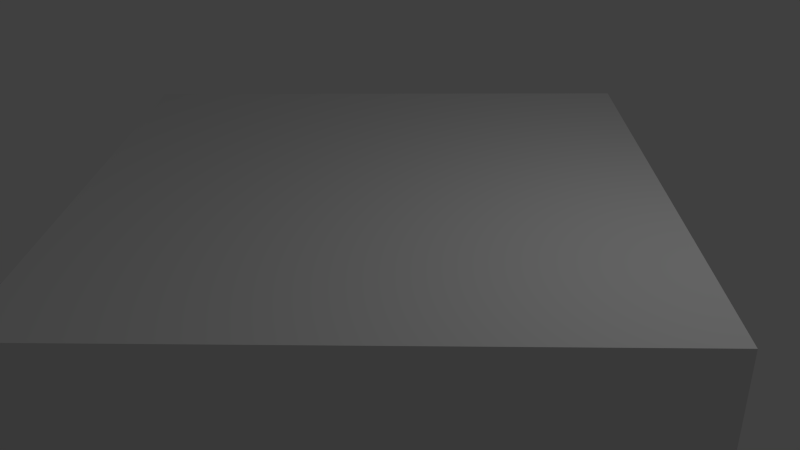 # Source: f_10_10_sq_45_template.blend  (saved by Blender 2.69.0; exported with 4.5.12 LTS)
import bpy
from mathutils import Matrix  # noqa: F401  (used for matrix-valued properties, if any)

bpy.ops.wm.read_factory_settings(use_empty=True)
scene = bpy.context.scene
scene.name = 'Scene'

# ---- collections
col_collection_1 = bpy.data.collections.new('Collection 1'); scene.collection.children.link(col_collection_1)

# ---- materials (node trees are filled in below, after node groups)
mat_material = bpy.data.materials.new('Material')
mat_material.alpha_threshold = 0.0
mat_material.use_transparent_shadow = False
mat_material.roughness = 0.5
mat_material.line_color = (0.0, 0.0, 0.0, 1.0)

# ---- material node trees

# ---- world
world_world = bpy.data.worlds.new('World'); scene.world = world_world
world_world.color = (0.05088, 0.05088, 0.05088)
world_world.use_sun_shadow = False
world_world.sun_shadow_jitter_overblur = 0.0
world_world.cycles.sampling_method = 'MANUAL'
world_world.cycles.sample_map_resolution = 256

# ---- cameras
cam_camera = bpy.data.cameras.new('Camera')
cam_camera.clip_end = 100.0
cam_camera.lens = 35.0
cam_camera.sensor_width = 32.0
cam_camera.sensor_height = 18.0
cam_camera.ortho_scale = 7.314
cam_camera.dof.focus_distance = 0.0
cam_camera.dof.aperture_fstop = 128.0

# ---- lights
light_lamp = bpy.data.lights.new('Lamp', 'POINT')
light_lamp.transmission_factor = 0.0
light_lamp.cutoff_distance = 30.0
light_lamp.energy = 100.0
light_lamp.shadow_buffer_clip_start = 1.001
light_lamp.shadow_soft_size = 0.1
light_lamp.shadow_maximum_resolution = 0.006
light_lamp.use_absolute_resolution = True
light_lamp.cycles.use_multiple_importance_sampling = False

# ---- meshes
me_cube = bpy.data.meshes.new('Cube')
me_cube.from_pydata([(0.0, 5.0, -1.0), (-5.0, -4.768e-07, -1.0), (-4.983e-07, 4.925, 1.0), (-3.338e-06, -5.0, 1.0), (5.0, -2.861e-06, 1.0), (5.0, -4.768e-07, -1.0), (-4.925, -2.861e-06, 1.0), (0.0, -5.0, -1.0), (4.925, -2.861e-06, 1.0), (-5.0, -2.861e-06, 1.0), (-4.768e-07, 5.0, 1.0), (-3.316e-06, -4.925, 1.0)], [], [(0, 1, 9, 10), (5, 4, 3, 7), (4, 10, 2, 8), (11, 8, 2, 6), (1, 0, 5, 7), (9, 3, 11, 6), (0, 10, 4, 5), (1, 7, 3, 9), (10, 9, 6, 2), (3, 4, 8, 11)])
me_cube.materials.append(mat_material)
me_cube.use_remesh_preserve_volume = False
me_cube.use_remesh_preserve_attributes = False
me_cube.use_mirror_vertex_groups = False
me_cube.update()

# ---- objects
ob_cube = bpy.data.objects.new('Cube', me_cube)
ob_lamp = bpy.data.objects.new('Lamp', light_lamp)
ob_camera = bpy.data.objects.new('Camera', cam_camera)

# ---- transforms, parenting, visibility, modifiers, constraints
ob_cube.location = (0.0, 0.0, 0.0)
ob_cube.lock_rotations_4d = False
ob_cube.empty_display_type = 'ARROWS'
ob_cube.lineart.crease_threshold = 0.0
ob_lamp.location = (4.076, 1.005, 5.904)
ob_lamp.rotation_euler = (0.6503, 0.05522, 1.866)
ob_lamp.lock_rotations_4d = False
ob_lamp.empty_display_type = 'ARROWS'
ob_lamp.color = (0.0, 0.0, 0.0, 0.0)
ob_lamp.hide_viewport = True
ob_lamp.lineart.crease_threshold = 0.0
ob_camera.location = (7.481, -6.508, 5.344)
ob_camera.rotation_euler = (1.109, 0.01082, 0.8149)
ob_camera.lock_rotations_4d = False
ob_camera.empty_display_type = 'ARROWS'
ob_camera.color = (0.0, 0.0, 0.0, 0.0)
ob_camera.hide_viewport = True
ob_camera.display_type = 'WIRE'
ob_camera.lineart.crease_threshold = 0.0

# ---- collection membership
col_collection_1.objects.link(ob_cube)
col_collection_1.objects.link(ob_lamp)
col_collection_1.objects.link(ob_camera)

# ---- scene / render settings (as saved in the file)
scene.camera = ob_camera
scene.frame_start = 1; scene.frame_end = 250; scene.frame_set(1)
scene.render.engine = 'BLENDER_EEVEE_NEXT'
scene.render.image_settings.compression = 90
scene.render.resolution_percentage = 50
scene.render.dither_intensity = 0.0
scene.cycles.use_denoising = False
scene.cycles.samples = 10
scene.cycles.sampling_pattern = 'TABULATED_SOBOL'
scene.cycles.light_sampling_threshold = 0.0
scene.cycles.use_adaptive_sampling = False
scene.cycles.use_light_tree = False
scene.cycles.blur_glossy = 0.0
scene.cycles.volume_bounces = 1
scene.cycles.pixel_filter_type = 'GAUSSIAN'
scene.cycles.sample_clamp_indirect = 0.0
scene.view_settings.view_transform = 'Standard'
bpy.context.view_layer.update()
